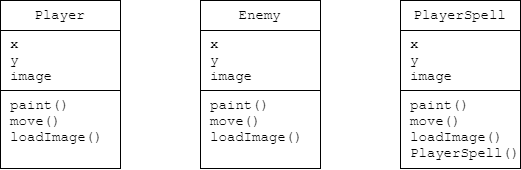

The diagram above was exported from draw.io. Its source (the exported page's mxGraphModel, read from the mxfile embedded in the PNG):
<mxGraphModel dx="1264" dy="722" grid="1" gridSize="10" guides="1" tooltips="1" connect="1" arrows="1" fold="1" page="1" pageScale="1" pageWidth="850" pageHeight="1100" math="0" shadow="0">
  <root>
    <mxCell id="0" />
    <mxCell id="1" parent="0" />
    <mxCell id="2" value="Player" style="rounded=0;whiteSpace=wrap;html=1;align=center;fontFamily=Courier New;fontSize=14;strokeColor=#000000;" vertex="1" parent="1">
      <mxGeometry x="166" y="1080" width="120" height="30" as="geometry" />
    </mxCell>
    <mxCell id="3" value="x&lt;br style=&quot;font-size: 14px&quot;&gt;y&lt;br style=&quot;font-size: 14px&quot;&gt;image&lt;br style=&quot;font-size: 14px&quot;&gt;" style="rounded=0;whiteSpace=wrap;html=1;align=left;spacingLeft=8;fontFamily=Courier New;fontSize=14;strokeColor=#000000;" vertex="1" parent="1">
      <mxGeometry x="166" y="1110" width="120" height="60" as="geometry" />
    </mxCell>
    <mxCell id="4" value="paint()&lt;br style=&quot;font-size: 14px&quot;&gt;move()&lt;br&gt;loadImage()&lt;br style=&quot;font-size: 14px&quot;&gt;" style="rounded=0;whiteSpace=wrap;html=1;align=left;spacingLeft=8;fontFamily=Courier New;fontSize=14;strokeColor=#000000;verticalAlign=top;" vertex="1" parent="1">
      <mxGeometry x="166" y="1170" width="120" height="78" as="geometry" />
    </mxCell>
    <mxCell id="5" value="x&lt;br style=&quot;font-size: 14px&quot;&gt;y&lt;br style=&quot;font-size: 14px&quot;&gt;image&lt;br style=&quot;font-size: 14px&quot;&gt;" style="rounded=0;whiteSpace=wrap;html=1;align=left;spacingLeft=8;fontFamily=Courier New;fontSize=14;strokeColor=#000000;" vertex="1" parent="1">
      <mxGeometry x="366" y="1110" width="120" height="60" as="geometry" />
    </mxCell>
    <mxCell id="6" value="paint()&lt;br style=&quot;font-size: 14px&quot;&gt;move()&lt;br&gt;loadImage()&lt;br&gt;" style="rounded=0;whiteSpace=wrap;html=1;align=left;spacingLeft=8;fontFamily=Courier New;fontSize=14;strokeColor=#000000;verticalAlign=top;" vertex="1" parent="1">
      <mxGeometry x="366" y="1170" width="120" height="78" as="geometry" />
    </mxCell>
    <mxCell id="7" value="paint()&lt;br style=&quot;font-size: 14px&quot;&gt;move()&lt;br&gt;loadImage()&lt;br&gt;PlayerSpell()&lt;br&gt;" style="rounded=0;whiteSpace=wrap;html=1;align=left;spacingLeft=8;fontFamily=Courier New;fontSize=14;strokeColor=#000000;verticalAlign=top;" vertex="1" parent="1">
      <mxGeometry x="566" y="1170" width="120" height="78" as="geometry" />
    </mxCell>
    <mxCell id="8" value="x&lt;br style=&quot;font-size: 14px&quot;&gt;y&lt;br style=&quot;font-size: 14px&quot;&gt;image&lt;br style=&quot;font-size: 14px&quot;&gt;" style="rounded=0;whiteSpace=wrap;html=1;align=left;spacingLeft=8;fontFamily=Courier New;fontSize=14;strokeColor=#000000;" vertex="1" parent="1">
      <mxGeometry x="566" y="1110" width="120" height="60" as="geometry" />
    </mxCell>
    <mxCell id="9" value="Enemy" style="rounded=0;whiteSpace=wrap;html=1;align=center;fontFamily=Courier New;fontSize=14;strokeColor=#000000;" vertex="1" parent="1">
      <mxGeometry x="366" y="1080" width="120" height="30" as="geometry" />
    </mxCell>
    <mxCell id="10" value="PlayerSpell" style="rounded=0;whiteSpace=wrap;html=1;align=center;fontFamily=Courier New;fontSize=14;strokeColor=#000000;" vertex="1" parent="1">
      <mxGeometry x="566" y="1080" width="120" height="30" as="geometry" />
    </mxCell>
  </root>
</mxGraphModel>